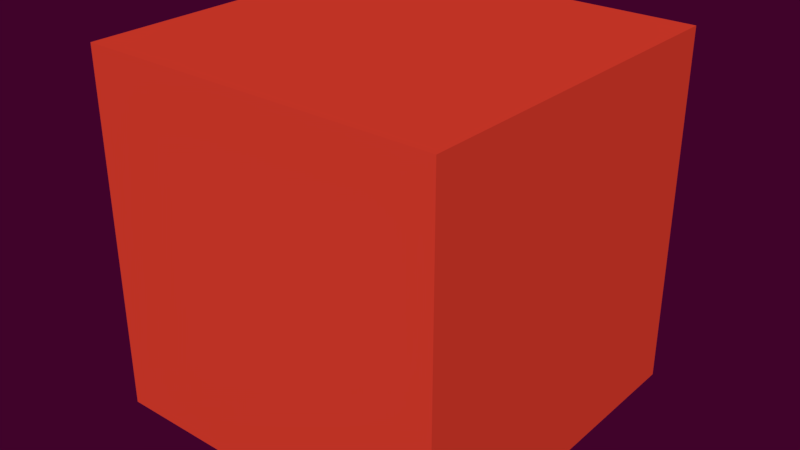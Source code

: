 # Source: blocktesttile.blend  (saved by Blender 2.77.0; exported with 4.5.12 LTS)
import bpy
from mathutils import Matrix  # noqa: F401  (used for matrix-valued properties, if any)

bpy.ops.wm.read_factory_settings(use_empty=True)
scene = bpy.context.scene
scene.name = 'Scene'

# ---- collections
col_collection_1 = bpy.data.collections.new('Collection 1'); scene.collection.children.link(col_collection_1)

# ---- materials (node trees are filled in below, after node groups)
mat_material = bpy.data.materials.new('Material')
mat_material.alpha_threshold = 0.0
mat_material.use_transparent_shadow = False
mat_material.diffuse_color = (0.8, 0.05457, 0.02998, 1.0)
mat_material.roughness = 0.5
mat_material.line_color = (0.0, 0.0, 0.0, 1.0)

# ---- material node trees

# ---- world
world_world = bpy.data.worlds.new('World'); scene.world = world_world
world_world.color = (0.05088, 0.0008152, 0.02331)
world_world.use_sun_shadow = False
world_world.sun_shadow_jitter_overblur = 0.0
world_world.cycles.sampling_method = 'MANUAL'

# ---- meshes
me_cube_001 = bpy.data.meshes.new('Cube.001')
me_cube_001.from_pydata([(-1.0, -1.0, -1.0), (-1.0, -1.0, 1.0), (-1.0, 1.0, -1.0), (-1.0, 1.0, 1.0), (1.0, -1.0, -1.0), (1.0, -1.0, 1.0), (1.0, 1.0, -1.0), (1.0, 1.0, 1.0)], [], [(1, 3, 2, 0), (3, 7, 6, 2), (7, 5, 4, 6), (5, 1, 0, 4), (0, 2, 6, 4), (5, 7, 3, 1)])
me_cube_001.materials.append(mat_material)
me_cube_001.use_remesh_preserve_volume = False
me_cube_001.use_remesh_preserve_attributes = False
me_cube_001.use_mirror_vertex_groups = False
me_cube_001.update()

# ---- objects
ob_cube = bpy.data.objects.new('Cube', me_cube_001)

# ---- transforms, parenting, visibility, modifiers, constraints
ob_cube.location = (0.6327, -0.8734, 0.6898)
ob_cube.scale = (0.974, 0.974, 0.974)
ob_cube.lineart.crease_threshold = 0.0

# ---- collection membership
col_collection_1.objects.link(ob_cube)

# ---- scene / render settings (as saved in the file)
scene.frame_start = 1; scene.frame_end = 250; scene.frame_set(1)
scene.render.engine = 'BLENDER_EEVEE_NEXT'
scene.render.resolution_percentage = 50
scene.render.dither_intensity = 0.0
scene.cycles.use_denoising = False
scene.cycles.samples = 128
scene.cycles.sampling_pattern = 'TABULATED_SOBOL'
scene.cycles.light_sampling_threshold = 0.0
scene.cycles.use_adaptive_sampling = False
scene.cycles.use_light_tree = False
scene.cycles.blur_glossy = 0.0
scene.cycles.sample_clamp_indirect = 0.0
scene.view_settings.view_transform = 'Standard'
bpy.context.view_layer.update()

# ---- added for rendering (the .blend has no active camera and no usable light): camera, sun
cam_auto = bpy.data.cameras.new('AutoCamera')
cam_auto.lens = 50.0
cam_auto.sensor_width = 36.0
cam_auto.clip_end = 1000.0
ob_auto_camera = bpy.data.objects.new('AutoCamera', cam_auto)
scene.collection.objects.link(ob_auto_camera)
ob_auto_camera.location = (3.75428, -4.61936, 3.1871)
ob_auto_camera.rotation_euler = (1.09748, -7.21219e-08, 0.694738)
scene.camera = ob_auto_camera
light_auto_sun = bpy.data.lights.new('AutoSun', 'SUN')
light_auto_sun.energy = 3.0
light_auto_sun.angle = 0.0523599
ob_auto_sun = bpy.data.objects.new('AutoSun', light_auto_sun)
scene.collection.objects.link(ob_auto_sun)
ob_auto_sun.rotation_euler = (0.872665, 0.174533, 0.523599)
bpy.context.view_layer.update()
